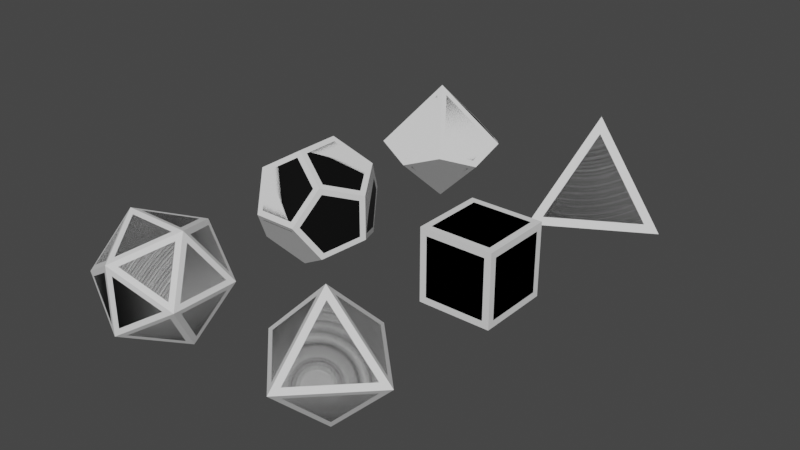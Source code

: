 # Source: dice.blend  (saved by Blender 3.5.10; exported with 4.5.12 LTS)
import bpy
from mathutils import Matrix  # noqa: F401  (used for matrix-valued properties, if any)

bpy.ops.wm.read_factory_settings(use_empty=True)
scene = bpy.context.scene
scene.name = 'Scene'

# ---- collections
col_shapes = bpy.data.collections.new('Shapes'); scene.collection.children.link(col_shapes)
col_models = bpy.data.collections.new('Models'); scene.collection.children.link(col_models)

# ---- images (referenced by path relative to the original .blend; pixels are not part of the script)
import os
ASSET_DIR = os.environ.get("B2B_ASSET_DIR", "")  # directory of the original .blend (textures are referenced by path, not embedded)
HERE = os.path.dirname(os.path.abspath(__file__))  # packed textures are extracted next to this script under _unpacked/

def load_image(name, relpath, width, height, colorspace="sRGB"):
    """Load a texture the original file referenced (path relative to the .blend, or extracted next to this script)."""
    p = next((c for c in (os.path.join(HERE, relpath), os.path.join(ASSET_DIR, relpath)) if relpath and os.path.exists(c)), "")
    if p:
        img = bpy.data.images.load(p, check_existing=True)
        img.name = name
    else:  # same state as the original file: an image datablock whose file is absent (Cycles renders it pink)
        img = bpy.data.images.new(name, width, height)
        img.source = "FILE"
        img.filepath = "//" + (relpath or name)
    img.colorspace_settings.name = colorspace
    return img
img_d4_font_atlas_png_001 = load_image('d4-font-atlas.png.001', 'd4-font-atlas.png', 1024, 1024, 'sRGB')
img_d4_font_atlas_png = load_image('d4-font-atlas.png', 'font-atlas.png', 1024, 1024, 'sRGB')

# ---- materials (node trees are filled in below, after node groups)
mat_material_001 = bpy.data.materials.new('Material.001')
mat_material_001.use_transparent_shadow = False
mat_d4mat = bpy.data.materials.new('D4Mat')
mat_d4mat.use_transparent_shadow = False
mat_dicemat = bpy.data.materials.new('DiceMat')
mat_dicemat.use_transparent_shadow = False

# ---- material node trees
mat_material_001.use_nodes = True; mat_material_001.node_tree.nodes.clear()
_N = mat_material_001.node_tree.nodes; _L = mat_material_001.node_tree.links
n0 = _N.new('ShaderNodeBsdfPrincipled'); n0.name = 'Principled BSDF'; n0.location = (10, 300)
n0.distribution = 'GGX'
n0.subsurface_method = 'RANDOM_WALK_SKIN'
n0.inputs[3].default_value = 1.45
n0.inputs[27].default_value = (0.0, 0.0, 0.0, 1.0)
n0.inputs[28].default_value = 1.0
n1 = _N.new('ShaderNodeOutputMaterial'); n1.name = 'Material Output'; n1.location = (300, 300)
_L.new(n0.outputs[0], n1.inputs[0])
n1.is_active_output = True
mat_d4mat.use_nodes = True; mat_d4mat.node_tree.nodes.clear()
_N = mat_d4mat.node_tree.nodes; _L = mat_d4mat.node_tree.links
n0 = _N.new('ShaderNodeBsdfPrincipled'); n0.name = 'Principled BSDF.001'; n0.location = (542, 458)
n0.distribution = 'GGX'
n0.subsurface_method = 'RANDOM_WALK_SKIN'
n0.inputs[3].default_value = 1.45
n0.inputs[27].default_value = (0.0, 0.0, 0.0, 1.0)
n0.inputs[28].default_value = 1.0
n1 = _N.new('ShaderNodeOutputMaterial'); n1.name = 'Material Output.001'; n1.location = (832, 458)
n2 = _N.new('ShaderNodeMapRange'); n2.name = 'Map Range'; n2.location = (272, 536)
n2.interpolation_type = 'SMOOTHERSTEP'
n2.inputs[1].default_value = 0.49
n2.inputs[2].default_value = 0.51
n2.inputs[11].default_value = (1.0, 1.0, 1.0)
n3 = _N.new('ShaderNodeTexImage'); n3.name = 'Image Texture.001'; n3.location = (-44, 427)
n3.image = img_d4_font_atlas_png_001
_L.new(n0.outputs[0], n1.inputs[0])
_L.new(n2.outputs[0], n0.inputs[0])
_L.new(n3.outputs[0], n2.inputs[0])
n1.is_active_output = True
mat_dicemat.use_nodes = True; mat_dicemat.node_tree.nodes.clear()
_N = mat_dicemat.node_tree.nodes; _L = mat_dicemat.node_tree.links
n0 = _N.new('ShaderNodeBsdfPrincipled'); n0.name = 'Principled BSDF'; n0.location = (10, 300)
n0.distribution = 'GGX'
n0.subsurface_method = 'RANDOM_WALK_SKIN'
n0.inputs[3].default_value = 1.45
n0.inputs[27].default_value = (0.0, 0.0, 0.0, 1.0)
n0.inputs[28].default_value = 1.0
n1 = _N.new('ShaderNodeOutputMaterial'); n1.name = 'Material Output'; n1.location = (300, 300)
n2 = _N.new('ShaderNodeTexImage'); n2.name = 'Image Texture'; n2.location = (-548, 265)
n2.image = img_d4_font_atlas_png
n3 = _N.new('ShaderNodeMapRange'); n3.name = 'Map Range'; n3.location = (-260, 378)
n3.interpolation_type = 'SMOOTHERSTEP'
n3.inputs[1].default_value = 0.49
n3.inputs[2].default_value = 0.51
n3.inputs[11].default_value = (1.0, 1.0, 1.0)
_L.new(n0.outputs[0], n1.inputs[0])
_L.new(n2.outputs[0], n3.inputs[6])
_L.new(n2.outputs[0], n3.inputs[0])
_L.new(n3.outputs[0], n0.inputs[0])
n1.is_active_output = True

# ---- world
world_world = bpy.data.worlds.new('World'); scene.world = world_world
world_world.use_nodes = True; world_world.node_tree.nodes.clear()
_N = world_world.node_tree.nodes; _L = world_world.node_tree.links
n0 = _N.new('ShaderNodeOutputWorld'); n0.name = 'World Output'; n0.location = (300, 300)
n1 = _N.new('ShaderNodeBackground'); n1.name = 'Background'; n1.location = (10, 300)
n1.inputs[0].default_value = (0.05088, 0.05088, 0.05088, 1.0)
_L.new(n1.outputs[0], n0.inputs[0])
n0.is_active_output = True
world_world.color = (0.05088, 0.05088, 0.05088)
world_world.use_sun_shadow = False
world_world.sun_shadow_jitter_overblur = 0.0

# ---- meshes
me_solid_002 = bpy.data.meshes.new('Solid.002')
me_solid_002.from_pydata([(0.0, 0.0, 1.2), (1.131, 0.0, -0.4), (-0.5657, 0.9798, -0.4), (-0.5657, -0.9798, -0.4)], [], [(0, 1, 2), (0, 2, 3), (0, 3, 1), (1, 3, 2)])
me_solid_002.materials.append(mat_material_001)
me_solid_002.update()
me_solid_003 = bpy.data.meshes.new('Solid.003')
me_solid_003.from_pydata([(-0.5774, -0.5774, -0.5774), (0.5774, -0.5774, -0.5774), (0.5774, 0.5774, -0.5774), (-0.5774, 0.5774, -0.5774), (-0.5774, -0.5774, 0.5774), (0.5774, -0.5774, 0.5774), (0.5774, 0.5774, 0.5774), (-0.5774, 0.5774, 0.5774)], [], [(0, 3, 2, 1), (0, 1, 5, 4), (0, 4, 7, 3), (6, 5, 1, 2), (6, 2, 3, 7), (6, 7, 4, 5)])
me_solid_003.update()
me_cone_005 = bpy.data.meshes.new('Cone.005')
me_cone_005.from_pydata([(0.0, 0.0, 1.0), (0.0, 0.0, -1.0), (0.5914, 0.8141, -0.1056), (0.957, 0.3109, 0.1056), (0.0, 1.006, 0.1056), (0.5914, -0.8141, 0.1056), (0.957, -0.3109, -0.1056), (-0.5914, -0.8141, 0.1056), (0.0, -1.006, -0.1056), (-0.957, -0.3109, -0.1056), (-0.957, 0.3109, 0.1056), (-0.5914, 0.8141, -0.1056)], [], [(4, 0, 3, 2), (3, 0, 5, 6), (5, 0, 7, 8), (7, 0, 10, 9), (11, 10, 0, 4), (1, 6, 5, 8), (6, 1, 2, 3), (2, 1, 11, 4), (11, 1, 9, 10), (9, 1, 8, 7)])
_uv = me_cone_005.uv_layers.new(name='UVMap')
_uv.uv.foreach_set('vector', [0.25, 0.3573, 0.25, 0.25, 0.3521, 0.2832, 0.3131, 0.3368, 0.3521, 0.2832, 0.25, 0.25, 0.3131, 0.1632, 0.3521, 0.2168, 0.3131, 0.1632, 0.25, 0.25, 0.1869, 0.1632, 0.25, 0.1427, 0.1869, 0.1632, 0.25, 0.25, 0.1479, 0.2832, 0.1479, 0.2168, 0.1869, 0.3368, 0.1479, 0.2832, 0.25, 0.25, 0.25, 0.3573, 0.25, 0.25, 0.3521, 0.2832, 0.3131, 0.3368, 0.25, 0.3573, 0.3521, 0.2832, 0.25, 0.25, 0.3131, 0.1632, 0.3521, 0.2168, 0.3131, 0.1632, 0.25, 0.25, 0.1869, 0.1632, 0.25, 0.1427, 0.1869, 0.1632, 0.25, 0.25, 0.1479, 0.2832, 0.1479, 0.2168, 0.1479, 0.2832, 0.25, 0.25, 0.25, 0.3573, 0.1869, 0.3368])
me_cone_005.update()
me_solid_005 = bpy.data.meshes.new('Solid.005')
me_solid_005.from_pydata([(0.5774, 0.5774, 0.5774), (0.5774, 0.5774, -0.5774), (0.5774, -0.5774, 0.5774), (0.5774, -0.5774, -0.5774), (-0.5774, 0.5774, 0.5774), (-0.5774, 0.5774, -0.5774), (-0.5774, -0.5774, 0.5774), (-0.5774, -0.5774, -0.5774), (0.3568, 0.9342, 0.0), (-0.3568, 0.9342, 0.0), (0.3568, -0.9342, 0.0), (-0.3568, -0.9342, 0.0), (0.9342, 0.0, 0.3568), (0.9342, 0.0, -0.3568), (-0.9342, 0.0, 0.3568), (-0.9342, 0.0, -0.3568), (0.0, 0.3568, 0.9342), (0.0, -0.3568, 0.9342), (0.0, 0.3568, -0.9342), (0.0, -0.3568, -0.9342)], [], [(15, 5, 18, 19, 7), (11, 10, 2, 17, 6), (19, 18, 1, 13, 3), (4, 14, 6, 17, 16), (19, 3, 10, 11, 7), (11, 6, 14, 15, 7), (8, 9, 4, 16, 0), (5, 15, 14, 4, 9), (16, 17, 2, 12, 0), (2, 10, 3, 13, 12), (12, 13, 1, 8, 0), (1, 18, 5, 9, 8)])
me_solid_005.update()
me_solid_006 = bpy.data.meshes.new('Solid.006')
me_solid_006.from_pydata([(0.8507, 0.5257, 0.0), (-0.8507, 0.5257, 0.0), (0.8507, -0.5257, 0.0), (-0.8507, -0.5257, 0.0), (0.5257, 0.0, 0.8507), (0.5257, 0.0, -0.8507), (-0.5257, 0.0, 0.8507), (-0.5257, 0.0, -0.8507), (0.0, 0.8507, 0.5257), (0.0, -0.8507, 0.5257), (0.0, 0.8507, -0.5257), (0.0, -0.8507, -0.5257)], [], [(0, 8, 4), (0, 5, 10), (2, 4, 9), (2, 11, 5), (1, 6, 8), (1, 10, 7), (3, 9, 6), (3, 7, 11), (0, 10, 8), (1, 8, 10), (2, 9, 11), (3, 11, 9), (4, 2, 0), (5, 0, 2), (6, 1, 3), (7, 3, 1), (8, 6, 4), (9, 4, 6), (10, 5, 7), (11, 7, 5)])
me_solid_006.update()
me_cone = bpy.data.meshes.new('Cone')
me_cone.from_pydata([(0.0, 0.0, 1.0), (0.0, 0.0, -1.0), (1.0, 0.0, 0.0), (0.0, 1.0, 0.0), (0.0, -1.0, 0.0), (-1.0, 0.0, 0.0)], [], [(3, 0, 2), (2, 0, 4), (4, 0, 5), (0, 3, 5), (1, 5, 3), (4, 5, 1), (2, 4, 1), (3, 2, 1)])
_uv = me_cone.uv_layers.new(name='UVMap')
_uv.uv.foreach_set('vector', [0.25, 0.37, 0.25, 0.25, 0.37, 0.25, 0.37, 0.25, 0.25, 0.25, 0.25, 0.13, 0.25, 0.13, 0.25, 0.25, 0.13, 0.25, 0.25, 0.25, 0.25, 0.37, 0.13, 0.25, 0.25, 0.25, 0.37, 0.25, 0.25, 0.37, 0.25, 0.13, 0.37, 0.25, 0.25, 0.25, 0.13, 0.25, 0.25, 0.13, 0.25, 0.25, 0.25, 0.37, 0.13, 0.25, 0.25, 0.25])
me_cone.update()
me_solid_008 = bpy.data.meshes.new('Solid.008')
me_solid_008.from_pydata([(0.0, 0.0, 1.2), (1.131, 0.0, -0.4), (-0.5657, 0.9798, -0.4), (-0.5657, -0.9798, -0.4)], [], [(0, 1, 2), (0, 2, 3), (0, 3, 1), (1, 3, 2)])
me_solid_008.polygons.foreach_set('use_smooth', [True] * 4)
_k = set([(0, 1), (0, 2), (0, 3), (1, 2), (1, 3), (2, 3)])
me_solid_008.attributes.new('sharp_edge', 'BOOLEAN', 'EDGE').data.foreach_set('value', [ (min(e.vertices), max(e.vertices)) in _k for e in me_solid_008.edges])
_uv = me_solid_008.uv_layers.new(name='UVMap')
_uv.uv.foreach_set('vector', [0.748, 0.584, 0.4746, 0.1074, 1.023, 0.1074, 0.2539, 1.078, -0.02148, 0.6016, 0.5293, 0.6016, 0.2539, 0.582, -0.02148, 0.1055, 0.5293, 0.1055, 0.75, 1.076, 0.4746, 0.6016, 1.025, 0.6016])
me_solid_008.materials.append(mat_d4mat)
me_solid_008.update()
me_solid_007 = bpy.data.meshes.new('Solid.007')
me_solid_007.from_pydata([(-0.5774, -0.5774, -0.5774), (0.5774, -0.5774, -0.5774), (0.5774, 0.5774, -0.5774), (-0.5774, 0.5774, -0.5774), (-0.5774, -0.5774, 0.5774), (0.5774, -0.5774, 0.5774), (0.5774, 0.5774, 0.5774), (-0.5774, 0.5774, 0.5774)], [], [(0, 3, 2, 1), (0, 1, 5, 4), (0, 4, 7, 3), (6, 5, 1, 2), (6, 2, 3, 7), (6, 7, 4, 5)])
me_solid_007.polygons.foreach_set('use_smooth', [True] * 6)
_k = set([(0, 1), (0, 3), (0, 4), (1, 2), (1, 5), (2, 3), (2, 6), (3, 7), (4, 5), (4, 7), (5, 6), (6, 7)])
me_solid_007.attributes.new('sharp_edge', 'BOOLEAN', 'EDGE').data.foreach_set('value', [ (min(e.vertices), max(e.vertices)) in _k for e in me_solid_007.edges])
_uv = me_solid_007.uv_layers.new(name='UVMap')
_uv.uv.foreach_set('vector', [0.1906, 0.75, -0.009375, 0.75, -0.009375, 0.5, 0.1906, 0.5, 0.4, 1.0, 0.2, 1.0, 0.2, 0.75, 0.4, 0.75, 0.6, 1.0, 0.4, 1.0, 0.4, 0.75, 0.6, 0.75, 0.8, 1.0, 0.6, 1.0, 0.6, 0.75, 0.8, 0.75, 1.0, 1.0, 0.8, 1.0, 0.8, 0.75, 1.0, 0.75, 0.2, 1.0, 0.0, 1.0, 0.0, 0.75, 0.2, 0.75])
me_solid_007.materials.append(mat_dicemat)
me_solid_007.update()
me_cone_001 = bpy.data.meshes.new('Cone.001')
me_cone_001.from_pydata([(0.0, 0.0, 1.0), (0.0, 0.0, -1.0), (0.5914, 0.8141, -0.1056), (0.957, 0.3109, 0.1056), (0.0, 1.006, 0.1056), (0.5914, -0.8141, 0.1056), (0.957, -0.3109, -0.1056), (-0.5914, -0.8141, 0.1056), (0.0, -1.006, -0.1056), (-0.957, -0.3109, -0.1056), (-0.957, 0.3109, 0.1056), (-0.5914, 0.8141, -0.1056)], [], [(4, 0, 3, 2), (3, 0, 5, 6), (5, 0, 7, 8), (7, 0, 10, 9), (11, 10, 0, 4), (1, 6, 5, 8), (6, 1, 2, 3), (2, 1, 11, 4), (11, 1, 9, 10), (9, 1, 8, 7)])
me_cone_001.polygons.foreach_set('use_smooth', [True] * 10)
_k = set([(0, 3), (0, 4), (0, 5), (0, 7), (0, 10), (1, 2), (1, 6), (1, 8), (1, 9), (1, 11), (2, 3), (2, 4), (3, 6), (4, 11), (5, 6), (5, 8), (7, 8), (7, 9), (9, 10), (10, 11)])
me_cone_001.attributes.new('sharp_edge', 'BOOLEAN', 'EDGE').data.foreach_set('value', [ (min(e.vertices), max(e.vertices)) in _k for e in me_cone_001.edges])
_uv = me_cone_001.uv_layers.new(name='UVMap')
_uv.uv.foreach_set('vector', [0.4203, 0.5254, 0.2984, 0.8203, 0.1859, 0.5195, 0.3047, 0.4512, 1.019, 0.7988, 0.9047, 1.102, 0.7844, 0.8047, 0.9, 0.7324, 0.6187, 0.8027, 0.5063, 1.104, 0.3844, 0.8086, 0.5, 0.7344, 0.2234, 0.7871, 0.1109, 1.09, -0.01094, 0.793, 0.1063, 0.7207, 0.6938, 0.4707, 0.8094, 0.5449, 0.6875, 0.8418, 0.575, 0.5391, 0.3078, 1.088, 0.1859, 0.791, 0.3016, 0.7188, 0.4203, 0.7852, 1.016, 0.5254, 0.9016, 0.8262, 0.7812, 0.5312, 0.8969, 0.457, 0.6219, 0.5059, 0.5078, 0.8086, 0.3875, 0.5117, 0.5031, 0.4375, 0.2125, 0.5293, 0.09063, 0.8281, -0.02187, 0.5254, 0.09531, 0.4551, 0.8234, 0.7754, 0.7016, 1.072, 0.5891, 0.7695, 0.7063, 0.7012])
me_cone_001.materials.append(mat_dicemat)
me_cone_001.update()
me_solid_004 = bpy.data.meshes.new('Solid.004')
me_solid_004.from_pydata([(0.5774, 0.5774, 0.5774), (0.5774, 0.5774, -0.5774), (0.5774, -0.5774, 0.5774), (0.5774, -0.5774, -0.5774), (-0.5774, 0.5774, 0.5774), (-0.5774, 0.5774, -0.5774), (-0.5774, -0.5774, 0.5774), (-0.5774, -0.5774, -0.5774), (0.3568, 0.9342, 0.0), (-0.3568, 0.9342, 0.0), (0.3568, -0.9342, 0.0), (-0.3568, -0.9342, 0.0), (0.9342, 0.0, 0.3568), (0.9342, 0.0, -0.3568), (-0.9342, 0.0, 0.3568), (-0.9342, 0.0, -0.3568), (0.0, 0.3568, 0.9342), (0.0, -0.3568, 0.9342), (0.0, 0.3568, -0.9342), (0.0, -0.3568, -0.9342)], [], [(15, 5, 18, 19, 7), (11, 10, 2, 17, 6), (19, 18, 1, 13, 3), (4, 14, 6, 17, 16), (19, 3, 10, 11, 7), (11, 6, 14, 15, 7), (8, 9, 4, 16, 0), (5, 15, 14, 4, 9), (16, 17, 2, 12, 0), (2, 10, 3, 13, 12), (12, 13, 1, 8, 0), (1, 18, 5, 9, 8)])
me_solid_004.polygons.foreach_set('use_smooth', [True] * 12)
_k = set([(0, 8), (0, 12), (0, 16), (1, 8), (1, 13), (1, 18), (2, 10), (2, 12), (2, 17), (3, 10), (3, 13), (3, 19), (4, 9), (4, 14), (4, 16), (5, 9), (5, 15), (5, 18), (6, 11), (6, 14), (6, 17), (7, 11), (7, 15), (7, 19), (8, 9), (10, 11), (12, 13), (14, 15), (16, 17), (18, 19)])
me_solid_004.attributes.new('sharp_edge', 'BOOLEAN', 'EDGE').data.foreach_set('value', [ (min(e.vertices), max(e.vertices)) in _k for e in me_solid_004.edges])
_uv = me_solid_004.uv_layers.new(name='UVMap')
_uv.uv.foreach_set('vector', [0.3672, 0.6836, 0.4172, 0.4922, 0.5797, 0.4922, 0.6297, 0.6855, 0.4984, 0.8047, 0.2203, 0.4922, 0.3828, 0.4922, 0.4313, 0.6855, 0.3, 0.8047, 0.1688, 0.6836, 0.4344, 0.4316, 0.3031, 0.5488, 0.1719, 0.4297, 0.2234, 0.2363, 0.3859, 0.2383, 0.1094, 1.051, -0.02187, 0.9297, 0.02969, 0.7383, 0.1922, 0.7383, 0.2422, 0.9316, 0.3703, 0.9277, 0.4219, 0.7344, 0.5844, 0.7363, 0.6344, 0.9297, 0.5016, 1.049, 0.1078, 0.5547, -0.02344, 0.4336, 0.02812, 0.2422, 0.1891, 0.2422, 0.2391, 0.4355, 0.7719, 0.6816, 0.8219, 0.4883, 0.9844, 0.4902, 1.034, 0.6836, 0.9031, 0.8027, 0.5781, 0.9355, 0.6281, 0.7422, 0.7906, 0.7441, 0.8406, 0.9375, 0.7094, 1.055, 0.7734, 0.9375, 0.825, 0.7441, 0.9875, 0.7441, 1.038, 0.9375, 0.9047, 1.057, 0.5641, 0.6836, 0.6141, 0.4902, 0.7766, 0.4902, 0.8266, 0.6836, 0.6953, 0.8027, 0.2234, 0.7363, 0.3859, 0.7383, 0.4359, 0.9316, 0.3047, 1.051, 0.1734, 0.9297, 0.2328, 0.6836, 0.1016, 0.8027, -0.02969, 0.6816, 0.02031, 0.4902, 0.1828, 0.4902])
me_solid_004.materials.append(mat_dicemat)
me_solid_004.update()
me_solid_001 = bpy.data.meshes.new('Solid.001')
me_solid_001.from_pydata([(0.8507, 0.5257, 0.0), (-0.8507, 0.5257, 0.0), (0.8507, -0.5257, 0.0), (-0.8507, -0.5257, 0.0), (0.5257, 0.0, 0.8507), (0.5257, 0.0, -0.8507), (-0.5257, 0.0, 0.8507), (-0.5257, 0.0, -0.8507), (0.0, 0.8507, 0.5257), (0.0, -0.8507, 0.5257), (0.0, 0.8507, -0.5257), (0.0, -0.8507, -0.5257)], [], [(0, 8, 4), (0, 5, 10), (2, 4, 9), (2, 11, 5), (1, 6, 8), (1, 10, 7), (3, 9, 6), (3, 7, 11), (0, 10, 8), (1, 8, 10), (2, 9, 11), (3, 11, 9), (4, 2, 0), (5, 0, 2), (6, 1, 3), (7, 3, 1), (8, 6, 4), (9, 4, 6), (10, 5, 7), (11, 7, 5)])
me_solid_001.polygons.foreach_set('use_smooth', [True] * 20)
_k = set([(0, 2), (0, 4), (0, 5), (0, 8), (0, 10), (1, 3), (1, 6), (1, 7), (1, 8), (1, 10), (2, 4), (2, 5), (2, 9), (2, 11), (3, 6), (3, 7), (3, 9), (3, 11), (4, 6), (4, 8), (4, 9), (5, 7), (5, 10), (5, 11), (6, 8), (6, 9), (7, 10), (7, 11), (8, 10), (9, 11)])
me_solid_001.attributes.new('sharp_edge', 'BOOLEAN', 'EDGE').data.foreach_set('value', [ (min(e.vertices), max(e.vertices)) in _k for e in me_solid_001.edges])
_uv = me_solid_001.uv_layers.new(name='UVMap')
_uv.uv.foreach_set('vector', [0.3984, 0.541, 0.5984, 0.541, 0.4984, 0.7578, 0.1937, 0.5488, 0.09375, 0.7656, -0.00625, 0.5488, 0.6016, 0.05273, 0.5016, 0.2676, 0.4016, 0.05273, 0.2031, 0.3027, 0.4031, 0.3027, 0.3031, 0.5195, 0.7906, 0.5469, 0.6906, 0.7637, 0.5906, 0.5469, 0.3984, 0.791, 0.5984, 0.791, 0.4984, 1.008, 0.9031, 0.5273, 0.8031, 0.3105, 1.003, 0.3105, 0.6016, 0.3086, 0.5016, 0.5254, 0.4016, 0.3086, 0.5984, 0.3105, 0.7984, 0.3105, 0.6984, 0.5254, 0.6984, 0.2715, 0.5984, 0.05469, 0.7984, 0.05469, 0.1969, 0.7988, 0.3969, 0.7988, 0.2969, 1.016, 0.3, 0.7695, 0.2, 0.5527, 0.4, 0.5527, 0.8109, 0.7988, 0.7109, 1.016, 0.6109, 0.7988, 0.1031, 0.2773, 0.003125, 0.06055, 0.2031, 0.06055, 0.9016, 1.016, 0.8016, 0.7988, 1.002, 0.7988, 0.4031, 0.06055, 0.3031, 0.2773, 0.2031, 0.06055, 0.2078, 0.7891, 0.1078, 1.006, 0.007812, 0.7891, 0.9016, 0.7734, 0.8016, 0.5586, 1.002, 0.5586, 0.1063, 0.5273, 0.00625, 0.3105, 0.2062, 0.3105, 0.9984, 0.0625, 0.8984, 0.2793, 0.7984, 0.0625])
me_solid_001.materials.append(mat_dicemat)
me_solid_001.update()
me_cone_008 = bpy.data.meshes.new('Cone.008')
me_cone_008.from_pydata([(0.0, 0.0, 1.0), (0.0, 0.0, -1.0), (1.0, 0.0, 0.0), (0.0, 1.0, 0.0), (0.0, -1.0, 0.0), (-1.0, 0.0, 0.0)], [], [(3, 0, 2), (2, 0, 4), (4, 0, 5), (0, 3, 5), (1, 5, 3), (4, 5, 1), (2, 4, 1), (3, 2, 1)])
me_cone_008.polygons.foreach_set('use_smooth', [True] * 8)
_uv = me_cone_008.uv_layers.new(name='UVMap')
_uv.uv.foreach_set('vector', [0.6448, 0.7665, 0.4995, 1.079, 0.3557, 0.7645, 0.4443, 0.5158, 0.3005, 0.8283, 0.1552, 0.5158, 0.2594, 0.7637, 0.1141, 1.078, -0.02969, 0.7656, 0.9005, 1.079, 0.7552, 0.7665, 1.044, 0.7645, 0.3, 1.078, 0.1563, 0.7658, 0.4438, 0.7658, -0.05, 0.5137, 0.2375, 0.5137, 0.09531, 0.8262, 0.5552, 0.7676, 0.8443, 0.7656, 0.7005, 1.078, 0.3563, 0.5171, 0.6453, 0.5152, 0.4984, 0.8277])
me_cone_008.materials.append(mat_dicemat)
me_cone_008.update()

# ---- objects
ob_shape_d4 = bpy.data.objects.new('SHAPE_D4', me_solid_002)
ob_shape_d6 = bpy.data.objects.new('SHAPE_D6', me_solid_003)
ob_shape_d10 = bpy.data.objects.new('SHAPE_D10', me_cone_005)
ob_shape_d12 = bpy.data.objects.new('SHAPE_D12', me_solid_005)
ob_shape_d20 = bpy.data.objects.new('SHAPE_D20', me_solid_006)
ob_shape_d8 = bpy.data.objects.new('SHAPE_D8', me_cone)
ob_model_d4 = bpy.data.objects.new('MODEL_D4', me_solid_008)
ob_model_d6 = bpy.data.objects.new('MODEL_D6', me_solid_007)
ob_model_d10 = bpy.data.objects.new('MODEL_D10', me_cone_001)
ob_model_d12 = bpy.data.objects.new('MODEL_D12', me_solid_004)
ob_model_d20 = bpy.data.objects.new('MODEL_D20', me_solid_001)
ob_model_d8 = bpy.data.objects.new('MODEL_D8', me_cone_008)

# ---- transforms, parenting, visibility, modifiers, constraints
ob_shape_d4.location = (1.5, 3.0, 0.0)
ob_shape_d6.location = (1.5, 0.0, 0.0)
ob_shape_d10.location = (-1.5, 3.0, 0.0)
ob_shape_d12.location = (-1.5, 0.0, 0.0)
ob_shape_d20.location = (-1.5, -3.0, 0.0)
ob_shape_d8.location = (1.5, -3.0, 0.0)
ob_model_d4.location = (1.5, 3.0, 0.0)
_m = ob_model_d4.modifiers.new('Bevel', 'BEVEL')
_m.width = 0.15
_m.width_pct = 0.15
_m.segments = 2
_m.limit_method = 'NONE'
_m.offset_type = 'WIDTH'
_m.harden_normals = True
ob_model_d6.location = (1.5, 0.0, 0.0)
_m = ob_model_d6.modifiers.new('Bevel', 'BEVEL')
_m.width = 0.15
_m.width_pct = 0.15
_m.segments = 2
_m.limit_method = 'NONE'
_m.offset_type = 'WIDTH'
_m.harden_normals = True
ob_model_d10.location = (-1.5, 3.0, 0.0)
_m = ob_model_d10.modifiers.new('Bevel', 'BEVEL')
_m.width = 0.15
_m.width_pct = 0.15
_m.segments = 2
_m.limit_method = 'NONE'
_m.offset_type = 'WIDTH'
_m.harden_normals = True
ob_model_d12.location = (-1.5, 0.0, 0.0)
_m = ob_model_d12.modifiers.new('Bevel', 'BEVEL')
_m.width = 0.15
_m.width_pct = 0.15
_m.segments = 2
_m.limit_method = 'NONE'
_m.offset_type = 'WIDTH'
_m.harden_normals = True
ob_model_d20.location = (-1.5, -3.0, 0.0)
_m = ob_model_d20.modifiers.new('Bevel', 'BEVEL')
_m.width = 0.15
_m.width_pct = 0.15
_m.segments = 2
_m.limit_method = 'NONE'
_m.offset_type = 'WIDTH'
_m.harden_normals = True
ob_model_d8.location = (1.5, -3.0, 0.0)
_m = ob_model_d8.modifiers.new('Bevel', 'BEVEL')
_m.width = 0.15
_m.width_pct = 0.15
_m.segments = 2
_m.limit_method = 'NONE'
_m.offset_type = 'WIDTH'
_m.harden_normals = True

# ---- collection membership
col_shapes.objects.link(ob_shape_d4)
col_shapes.objects.link(ob_shape_d6)
col_shapes.objects.link(ob_shape_d10)
col_shapes.objects.link(ob_shape_d12)
col_shapes.objects.link(ob_shape_d20)
col_shapes.objects.link(ob_shape_d8)
col_models.objects.link(ob_model_d4)
col_models.objects.link(ob_model_d6)
col_models.objects.link(ob_model_d10)
col_models.objects.link(ob_model_d12)
col_models.objects.link(ob_model_d20)
col_models.objects.link(ob_model_d8)

# ---- scene / render settings (as saved in the file)
scene.frame_start = 1; scene.frame_end = 250; scene.frame_set(52)
scene.render.engine = 'BLENDER_EEVEE_NEXT'
scene.cycles.sampling_pattern = 'TABULATED_SOBOL'
scene.view_settings.view_transform = 'Filmic'
bpy.context.view_layer.update()

# ---- added for rendering (the .blend has no active camera and no usable light): camera, sun
cam_auto = bpy.data.cameras.new('AutoCamera')
cam_auto.lens = 50.0
cam_auto.sensor_width = 36.0
cam_auto.clip_end = 1000.0
ob_auto_camera = bpy.data.objects.new('AutoCamera', cam_auto)
scene.collection.objects.link(ob_auto_camera)
ob_auto_camera.location = (9.09715, -10.8088, 7.30796)
ob_auto_camera.rotation_euler = (1.09748, -7.21219e-08, 0.694738)
scene.camera = ob_auto_camera
light_auto_sun = bpy.data.lights.new('AutoSun', 'SUN')
light_auto_sun.energy = 3.0
light_auto_sun.angle = 0.0523599
ob_auto_sun = bpy.data.objects.new('AutoSun', light_auto_sun)
scene.collection.objects.link(ob_auto_sun)
ob_auto_sun.rotation_euler = (0.872665, 0.174533, 0.523599)
bpy.context.view_layer.update()
